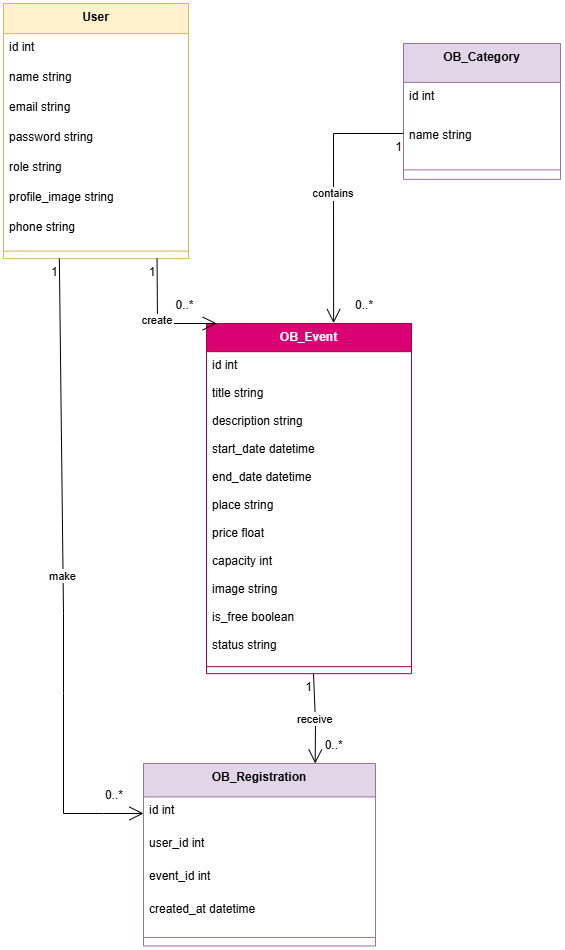

The diagram above was exported from draw.io. Its source (the exported page's mxGraphModel, read from the mxfile embedded in the PNG):
<mxGraphModel dx="889" dy="490" grid="1" gridSize="10" guides="1" tooltips="1" connect="1" arrows="1" fold="1" page="1" pageScale="1" pageWidth="750" pageHeight="810" math="0" shadow="0">
  <root>
    <mxCell id="0" />
    <mxCell id="1" parent="0" />
    <mxCell id="A65QL879ONSkmI9KjP_f-1" parent="1" style="swimlane;fontStyle=1;align=center;verticalAlign=top;childLayout=stackLayout;horizontal=1;startSize=30.11764705882353;horizontalStack=0;resizeParent=1;resizeParentMax=0;resizeLast=0;collapsible=0;marginBottom=0;fillColor=#fff2cc;strokeColor=#d6b656;" value="User" vertex="1">
      <mxGeometry height="255.11764705882354" width="185" x="70" y="40" as="geometry" />
    </mxCell>
    <mxCell id="A65QL879ONSkmI9KjP_f-2" parent="A65QL879ONSkmI9KjP_f-1" style="text;strokeColor=none;fillColor=none;align=left;verticalAlign=top;spacingLeft=4;spacingRight=4;overflow=hidden;rotatable=0;points=[[0,0.5],[1,0.5]];portConstraint=eastwest;" value="id int" vertex="1">
      <mxGeometry height="30" width="185" y="30.11764705882353" as="geometry" />
    </mxCell>
    <mxCell id="A65QL879ONSkmI9KjP_f-3" parent="A65QL879ONSkmI9KjP_f-1" style="text;strokeColor=none;fillColor=none;align=left;verticalAlign=top;spacingLeft=4;spacingRight=4;overflow=hidden;rotatable=0;points=[[0,0.5],[1,0.5]];portConstraint=eastwest;" value="name string" vertex="1">
      <mxGeometry height="30" width="185" y="60.11764705882353" as="geometry" />
    </mxCell>
    <mxCell id="A65QL879ONSkmI9KjP_f-4" parent="A65QL879ONSkmI9KjP_f-1" style="text;strokeColor=none;fillColor=none;align=left;verticalAlign=top;spacingLeft=4;spacingRight=4;overflow=hidden;rotatable=0;points=[[0,0.5],[1,0.5]];portConstraint=eastwest;" value="email string" vertex="1">
      <mxGeometry height="30" width="185" y="90.11764705882354" as="geometry" />
    </mxCell>
    <mxCell id="A65QL879ONSkmI9KjP_f-5" parent="A65QL879ONSkmI9KjP_f-1" style="text;strokeColor=none;fillColor=none;align=left;verticalAlign=top;spacingLeft=4;spacingRight=4;overflow=hidden;rotatable=0;points=[[0,0.5],[1,0.5]];portConstraint=eastwest;" value="password string" vertex="1">
      <mxGeometry height="30" width="185" y="120.11764705882354" as="geometry" />
    </mxCell>
    <mxCell id="A65QL879ONSkmI9KjP_f-6" parent="A65QL879ONSkmI9KjP_f-1" style="text;strokeColor=none;fillColor=none;align=left;verticalAlign=top;spacingLeft=4;spacingRight=4;overflow=hidden;rotatable=0;points=[[0,0.5],[1,0.5]];portConstraint=eastwest;" value="role string" vertex="1">
      <mxGeometry height="30" width="185" y="150.11764705882354" as="geometry" />
    </mxCell>
    <mxCell id="A65QL879ONSkmI9KjP_f-7" parent="A65QL879ONSkmI9KjP_f-1" style="text;strokeColor=none;fillColor=none;align=left;verticalAlign=top;spacingLeft=4;spacingRight=4;overflow=hidden;rotatable=0;points=[[0,0.5],[1,0.5]];portConstraint=eastwest;" value="profile_image string" vertex="1">
      <mxGeometry height="30" width="185" y="180.11764705882354" as="geometry" />
    </mxCell>
    <mxCell id="A65QL879ONSkmI9KjP_f-8" parent="A65QL879ONSkmI9KjP_f-1" style="text;strokeColor=none;fillColor=none;align=left;verticalAlign=top;spacingLeft=4;spacingRight=4;overflow=hidden;rotatable=0;points=[[0,0.5],[1,0.5]];portConstraint=eastwest;" value="phone string" vertex="1">
      <mxGeometry height="30" width="185" y="210.11764705882354" as="geometry" />
    </mxCell>
    <mxCell id="A65QL879ONSkmI9KjP_f-9" parent="A65QL879ONSkmI9KjP_f-1" style="line;strokeWidth=1;fillColor=none;align=left;verticalAlign=middle;spacingTop=-1;spacingLeft=3;spacingRight=3;rotatable=0;labelPosition=right;points=[];portConstraint=eastwest;strokeColor=inherit;" vertex="1">
      <mxGeometry height="15" width="185" y="240.11764705882354" as="geometry" />
    </mxCell>
    <mxCell id="A65QL879ONSkmI9KjP_f-10" parent="1" style="swimlane;fontStyle=1;align=center;verticalAlign=top;childLayout=stackLayout;horizontal=1;startSize=28.16;horizontalStack=0;resizeParent=1;resizeParentMax=0;resizeLast=0;collapsible=0;marginBottom=0;fillColor=#d80073;strokeColor=#A50040;fontColor=#ffffff;" value="OB_Event" vertex="1">
      <mxGeometry height="350.15999999999997" width="205" x="273" y="360" as="geometry" />
    </mxCell>
    <mxCell id="A65QL879ONSkmI9KjP_f-11" parent="A65QL879ONSkmI9KjP_f-10" style="text;strokeColor=none;fillColor=none;align=left;verticalAlign=top;spacingLeft=4;spacingRight=4;overflow=hidden;rotatable=0;points=[[0,0.5],[1,0.5]];portConstraint=eastwest;" value="id int" vertex="1">
      <mxGeometry height="28" width="205" y="28.16" as="geometry" />
    </mxCell>
    <mxCell id="A65QL879ONSkmI9KjP_f-12" parent="A65QL879ONSkmI9KjP_f-10" style="text;strokeColor=none;fillColor=none;align=left;verticalAlign=top;spacingLeft=4;spacingRight=4;overflow=hidden;rotatable=0;points=[[0,0.5],[1,0.5]];portConstraint=eastwest;" value="title string" vertex="1">
      <mxGeometry height="28" width="205" y="56.16" as="geometry" />
    </mxCell>
    <mxCell id="A65QL879ONSkmI9KjP_f-13" parent="A65QL879ONSkmI9KjP_f-10" style="text;strokeColor=none;fillColor=none;align=left;verticalAlign=top;spacingLeft=4;spacingRight=4;overflow=hidden;rotatable=0;points=[[0,0.5],[1,0.5]];portConstraint=eastwest;" value="description string" vertex="1">
      <mxGeometry height="28" width="205" y="84.16" as="geometry" />
    </mxCell>
    <mxCell id="A65QL879ONSkmI9KjP_f-14" parent="A65QL879ONSkmI9KjP_f-10" style="text;strokeColor=none;fillColor=none;align=left;verticalAlign=top;spacingLeft=4;spacingRight=4;overflow=hidden;rotatable=0;points=[[0,0.5],[1,0.5]];portConstraint=eastwest;" value="start_date datetime" vertex="1">
      <mxGeometry height="28" width="205" y="112.16" as="geometry" />
    </mxCell>
    <mxCell id="A65QL879ONSkmI9KjP_f-15" parent="A65QL879ONSkmI9KjP_f-10" style="text;strokeColor=none;fillColor=none;align=left;verticalAlign=top;spacingLeft=4;spacingRight=4;overflow=hidden;rotatable=0;points=[[0,0.5],[1,0.5]];portConstraint=eastwest;" value="end_date datetime" vertex="1">
      <mxGeometry height="28" width="205" y="140.16" as="geometry" />
    </mxCell>
    <mxCell id="A65QL879ONSkmI9KjP_f-16" parent="A65QL879ONSkmI9KjP_f-10" style="text;strokeColor=none;fillColor=none;align=left;verticalAlign=top;spacingLeft=4;spacingRight=4;overflow=hidden;rotatable=0;points=[[0,0.5],[1,0.5]];portConstraint=eastwest;" value="place string" vertex="1">
      <mxGeometry height="28" width="205" y="168.16" as="geometry" />
    </mxCell>
    <mxCell id="A65QL879ONSkmI9KjP_f-17" parent="A65QL879ONSkmI9KjP_f-10" style="text;strokeColor=none;fillColor=none;align=left;verticalAlign=top;spacingLeft=4;spacingRight=4;overflow=hidden;rotatable=0;points=[[0,0.5],[1,0.5]];portConstraint=eastwest;" value="price float" vertex="1">
      <mxGeometry height="28" width="205" y="196.16" as="geometry" />
    </mxCell>
    <mxCell id="A65QL879ONSkmI9KjP_f-18" parent="A65QL879ONSkmI9KjP_f-10" style="text;strokeColor=none;fillColor=none;align=left;verticalAlign=top;spacingLeft=4;spacingRight=4;overflow=hidden;rotatable=0;points=[[0,0.5],[1,0.5]];portConstraint=eastwest;" value="capacity int" vertex="1">
      <mxGeometry height="28" width="205" y="224.16" as="geometry" />
    </mxCell>
    <mxCell id="A65QL879ONSkmI9KjP_f-19" parent="A65QL879ONSkmI9KjP_f-10" style="text;strokeColor=none;fillColor=none;align=left;verticalAlign=top;spacingLeft=4;spacingRight=4;overflow=hidden;rotatable=0;points=[[0,0.5],[1,0.5]];portConstraint=eastwest;" value="image string" vertex="1">
      <mxGeometry height="28" width="205" y="252.16" as="geometry" />
    </mxCell>
    <mxCell id="A65QL879ONSkmI9KjP_f-20" parent="A65QL879ONSkmI9KjP_f-10" style="text;strokeColor=none;fillColor=none;align=left;verticalAlign=top;spacingLeft=4;spacingRight=4;overflow=hidden;rotatable=0;points=[[0,0.5],[1,0.5]];portConstraint=eastwest;" value="is_free boolean" vertex="1">
      <mxGeometry height="28" width="205" y="280.15999999999997" as="geometry" />
    </mxCell>
    <mxCell id="A65QL879ONSkmI9KjP_f-21" parent="A65QL879ONSkmI9KjP_f-10" style="text;strokeColor=none;fillColor=none;align=left;verticalAlign=top;spacingLeft=4;spacingRight=4;overflow=hidden;rotatable=0;points=[[0,0.5],[1,0.5]];portConstraint=eastwest;" value="status string" vertex="1">
      <mxGeometry height="28" width="205" y="308.15999999999997" as="geometry" />
    </mxCell>
    <mxCell id="A65QL879ONSkmI9KjP_f-22" parent="A65QL879ONSkmI9KjP_f-10" style="line;strokeWidth=1;fillColor=none;align=left;verticalAlign=middle;spacingTop=-1;spacingLeft=3;spacingRight=3;rotatable=0;labelPosition=right;points=[];portConstraint=eastwest;strokeColor=inherit;" vertex="1">
      <mxGeometry height="14" width="205" y="336.15999999999997" as="geometry" />
    </mxCell>
    <mxCell id="A65QL879ONSkmI9KjP_f-23" parent="1" style="swimlane;fontStyle=1;align=center;verticalAlign=top;childLayout=stackLayout;horizontal=1;startSize=38.857142857142854;horizontalStack=0;resizeParent=1;resizeParentMax=0;resizeLast=0;collapsible=0;marginBottom=0;fillColor=#e1d5e7;strokeColor=#9673a6;" value="OB_Category" vertex="1">
      <mxGeometry height="135.85714285714286" width="157" x="470" y="80" as="geometry" />
    </mxCell>
    <mxCell id="A65QL879ONSkmI9KjP_f-24" parent="A65QL879ONSkmI9KjP_f-23" style="text;strokeColor=none;fillColor=none;align=left;verticalAlign=top;spacingLeft=4;spacingRight=4;overflow=hidden;rotatable=0;points=[[0,0.5],[1,0.5]];portConstraint=eastwest;" value="id int" vertex="1">
      <mxGeometry height="39" width="157" y="38.857142857142854" as="geometry" />
    </mxCell>
    <mxCell id="A65QL879ONSkmI9KjP_f-25" parent="A65QL879ONSkmI9KjP_f-23" style="text;strokeColor=none;fillColor=none;align=left;verticalAlign=top;spacingLeft=4;spacingRight=4;overflow=hidden;rotatable=0;points=[[0,0.5],[1,0.5]];portConstraint=eastwest;" value="name string" vertex="1">
      <mxGeometry height="39" width="157" y="77.85714285714286" as="geometry" />
    </mxCell>
    <mxCell id="A65QL879ONSkmI9KjP_f-26" parent="A65QL879ONSkmI9KjP_f-23" style="line;strokeWidth=1;fillColor=none;align=left;verticalAlign=middle;spacingTop=-1;spacingLeft=3;spacingRight=3;rotatable=0;labelPosition=right;points=[];portConstraint=eastwest;strokeColor=inherit;" vertex="1">
      <mxGeometry height="19" width="157" y="116.85714285714286" as="geometry" />
    </mxCell>
    <mxCell id="A65QL879ONSkmI9KjP_f-27" parent="1" style="swimlane;fontStyle=1;align=center;verticalAlign=top;childLayout=stackLayout;horizontal=1;startSize=33.45454545454545;horizontalStack=0;resizeParent=1;resizeParentMax=0;resizeLast=0;collapsible=0;marginBottom=0;fillColor=#e1d5e7;strokeColor=#9673a6;" value="OB_Registration" vertex="1">
      <mxGeometry height="182.45454545454544" width="232" x="210" y="800" as="geometry" />
    </mxCell>
    <mxCell id="A65QL879ONSkmI9KjP_f-28" parent="A65QL879ONSkmI9KjP_f-27" style="text;strokeColor=none;fillColor=none;align=left;verticalAlign=top;spacingLeft=4;spacingRight=4;overflow=hidden;rotatable=0;points=[[0,0.5],[1,0.5]];portConstraint=eastwest;" value="id int" vertex="1">
      <mxGeometry height="33" width="232" y="33.45454545454545" as="geometry" />
    </mxCell>
    <mxCell id="A65QL879ONSkmI9KjP_f-29" parent="A65QL879ONSkmI9KjP_f-27" style="text;strokeColor=none;fillColor=none;align=left;verticalAlign=top;spacingLeft=4;spacingRight=4;overflow=hidden;rotatable=0;points=[[0,0.5],[1,0.5]];portConstraint=eastwest;" value="user_id int" vertex="1">
      <mxGeometry height="33" width="232" y="66.45454545454545" as="geometry" />
    </mxCell>
    <mxCell id="A65QL879ONSkmI9KjP_f-30" parent="A65QL879ONSkmI9KjP_f-27" style="text;strokeColor=none;fillColor=none;align=left;verticalAlign=top;spacingLeft=4;spacingRight=4;overflow=hidden;rotatable=0;points=[[0,0.5],[1,0.5]];portConstraint=eastwest;" value="event_id int" vertex="1">
      <mxGeometry height="33" width="232" y="99.45454545454545" as="geometry" />
    </mxCell>
    <mxCell id="A65QL879ONSkmI9KjP_f-31" parent="A65QL879ONSkmI9KjP_f-27" style="text;strokeColor=none;fillColor=none;align=left;verticalAlign=top;spacingLeft=4;spacingRight=4;overflow=hidden;rotatable=0;points=[[0,0.5],[1,0.5]];portConstraint=eastwest;" value="created_at datetime" vertex="1">
      <mxGeometry height="33" width="232" y="132.45454545454544" as="geometry" />
    </mxCell>
    <mxCell id="A65QL879ONSkmI9KjP_f-32" parent="A65QL879ONSkmI9KjP_f-27" style="line;strokeWidth=1;fillColor=none;align=left;verticalAlign=middle;spacingTop=-1;spacingLeft=3;spacingRight=3;rotatable=0;labelPosition=right;points=[];portConstraint=eastwest;strokeColor=inherit;" vertex="1">
      <mxGeometry height="17" width="232" y="165.45454545454544" as="geometry" />
    </mxCell>
    <mxCell id="A65QL879ONSkmI9KjP_f-33" edge="1" parent="1" source="A65QL879ONSkmI9KjP_f-1" style="curved=0;startArrow=none;endArrow=open;endSize=12;exitX=0.83;exitY=1;entryX=0.05;entryY=0;rounded=0;" target="A65QL879ONSkmI9KjP_f-10" value="create">
      <mxGeometry relative="1" as="geometry">
        <Array as="points">
          <mxPoint x="224" y="360" />
        </Array>
      </mxGeometry>
    </mxCell>
    <mxCell id="A65QL879ONSkmI9KjP_f-34" parent="A65QL879ONSkmI9KjP_f-33" style="edgeLabel;resizable=0;labelBackgroundColor=none;fontSize=12;align=right;verticalAlign=top;" value="1" vertex="1">
      <mxGeometry relative="1" x="-1" as="geometry" />
    </mxCell>
    <mxCell id="A65QL879ONSkmI9KjP_f-35" parent="A65QL879ONSkmI9KjP_f-33" style="edgeLabel;resizable=0;labelBackgroundColor=none;fontSize=12;align=left;verticalAlign=bottom;" value="0..*" vertex="1">
      <mxGeometry relative="1" x="1" as="geometry">
        <mxPoint x="-43" y="-10" as="offset" />
      </mxGeometry>
    </mxCell>
    <mxCell id="A65QL879ONSkmI9KjP_f-36" edge="1" parent="1" source="A65QL879ONSkmI9KjP_f-25" style="curved=0;startArrow=none;endArrow=open;endSize=12;exitX=0;exitY=0.311;rounded=0;exitDx=0;exitDy=0;exitPerimeter=0;entryX=0.62;entryY=-0.001;entryDx=0;entryDy=0;entryPerimeter=0;" target="A65QL879ONSkmI9KjP_f-10" value="contains">
      <mxGeometry relative="1" as="geometry">
        <Array as="points">
          <mxPoint x="400" y="170" />
        </Array>
        <mxPoint x="400" y="350" as="targetPoint" />
      </mxGeometry>
    </mxCell>
    <mxCell id="A65QL879ONSkmI9KjP_f-37" parent="A65QL879ONSkmI9KjP_f-36" style="edgeLabel;resizable=0;labelBackgroundColor=none;fontSize=12;align=right;verticalAlign=top;" value="1" vertex="1">
      <mxGeometry relative="1" x="-1" as="geometry" />
    </mxCell>
    <mxCell id="A65QL879ONSkmI9KjP_f-38" parent="A65QL879ONSkmI9KjP_f-36" style="edgeLabel;resizable=0;labelBackgroundColor=none;fontSize=12;align=left;verticalAlign=bottom;" value="0..*" vertex="1">
      <mxGeometry relative="1" x="1" as="geometry">
        <mxPoint x="20" y="-10" as="offset" />
      </mxGeometry>
    </mxCell>
    <mxCell id="A65QL879ONSkmI9KjP_f-39" edge="1" parent="1" style="curved=0;startArrow=none;endArrow=open;endSize=12;exitX=0.41;exitY=1;rounded=0;entryX=0;entryY=0.5;entryDx=0;entryDy=0;" target="A65QL879ONSkmI9KjP_f-28" value="make">
      <mxGeometry relative="1" as="geometry">
        <Array as="points">
          <mxPoint x="130" y="650" />
          <mxPoint x="130" y="730" />
          <mxPoint x="130" y="850" />
          <mxPoint x="170" y="850" />
        </Array>
        <mxPoint x="125.85000000000014" y="295.11764705882354" as="sourcePoint" />
        <mxPoint x="200" y="850" as="targetPoint" />
      </mxGeometry>
    </mxCell>
    <mxCell id="A65QL879ONSkmI9KjP_f-40" parent="A65QL879ONSkmI9KjP_f-39" style="edgeLabel;resizable=0;labelBackgroundColor=none;fontSize=12;align=right;verticalAlign=top;" value="1" vertex="1">
      <mxGeometry relative="1" x="-1" as="geometry" />
    </mxCell>
    <mxCell id="A65QL879ONSkmI9KjP_f-41" parent="A65QL879ONSkmI9KjP_f-39" style="edgeLabel;resizable=0;labelBackgroundColor=none;fontSize=12;align=left;verticalAlign=bottom;" value="0..*" vertex="1">
      <mxGeometry relative="1" x="1" as="geometry">
        <mxPoint x="-40" y="-10" as="offset" />
      </mxGeometry>
    </mxCell>
    <mxCell id="A65QL879ONSkmI9KjP_f-42" edge="1" parent="1" style="curved=0;startArrow=none;endArrow=open;endSize=12;entryX=0.74;entryY=0;rounded=0;" target="A65QL879ONSkmI9KjP_f-27" value="receive">
      <mxGeometry relative="1" as="geometry">
        <Array as="points">
          <mxPoint x="382" y="760" />
        </Array>
        <mxPoint x="380" y="710" as="sourcePoint" />
      </mxGeometry>
    </mxCell>
    <mxCell id="A65QL879ONSkmI9KjP_f-43" parent="A65QL879ONSkmI9KjP_f-42" style="edgeLabel;resizable=0;labelBackgroundColor=none;fontSize=12;align=right;verticalAlign=top;" value="1" vertex="1">
      <mxGeometry relative="1" x="-1" as="geometry" />
    </mxCell>
    <mxCell id="A65QL879ONSkmI9KjP_f-44" parent="A65QL879ONSkmI9KjP_f-42" style="edgeLabel;resizable=0;labelBackgroundColor=none;fontSize=12;align=left;verticalAlign=bottom;" value="0..*" vertex="1">
      <mxGeometry relative="1" x="1" as="geometry">
        <mxPoint x="8" y="-10" as="offset" />
      </mxGeometry>
    </mxCell>
  </root>
</mxGraphModel>